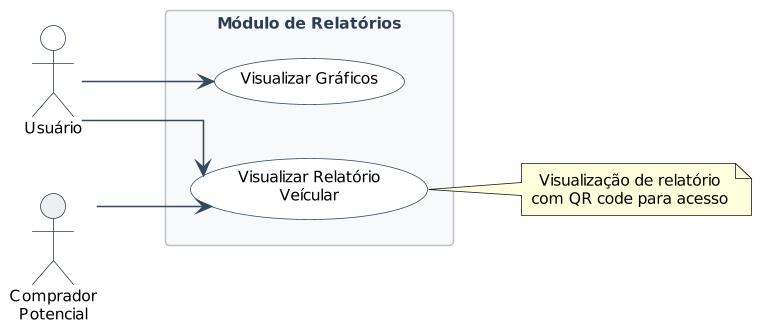

The diagram above was rendered by PlantUML. Its source (embedded in the PNG):
@startuml dash_module

left to right direction

skinparam {
    usecaseFontSize 12
    usecaseFontName "Segoe UI"
    usecaseBackgroundColor #FFFFFF
    usecaseBorderColor #34495E
    actorBackgroundColor #FFFFFF
    actorBorderColor #2C3E50
    actorFontName "Segoe UI"
    actorFontSize 12
    arrowColor #34495E
    rectangleBackgroundColor #F8F9FA
    rectangleBorderColor #BDC3C7
    rectangleFontColor #2C3E50
    rectangleFontName "Segoe UI"
    rectangleFontSize 13
    defaultTextAlignment center
    wrapWidth 200
    dpi 150
    shadowing false
    linetype ortho
    defaultFontName "Segoe UI"
    defaultFontSize 10
}

actor "Usuário" as User #FFFFFF
actor "Comprador\nPotencial" as Buyer #ECF0F1


rectangle "Módulo de Relatórios" #F8F9FA {
    (Visualizar Gráficos) as UC14
    (Visualizar Relatório\nVeícular) as UC19
}

User --> UC14
Buyer --> UC19
User --> UC19


note right of UC19 : Visualização de relatório\ncom QR code para acesso

@enduml